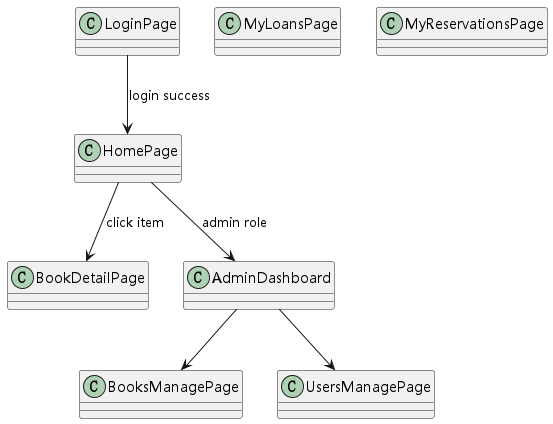

The diagram above was rendered by PlantUML. Its source (embedded in the PNG):
@startuml
skinparam defaultFontName "Microsoft YaHei"
skinparam defaultMonospacedFontName "Microsoft YaHei"
class LoginPage
class HomePage
class BookDetailPage
class MyLoansPage
class MyReservationsPage
class AdminDashboard
class BooksManagePage
class UsersManagePage

LoginPage --> HomePage : login success
HomePage --> BookDetailPage : click item
HomePage --> AdminDashboard : admin role
AdminDashboard --> BooksManagePage
AdminDashboard --> UsersManagePage
@enduml